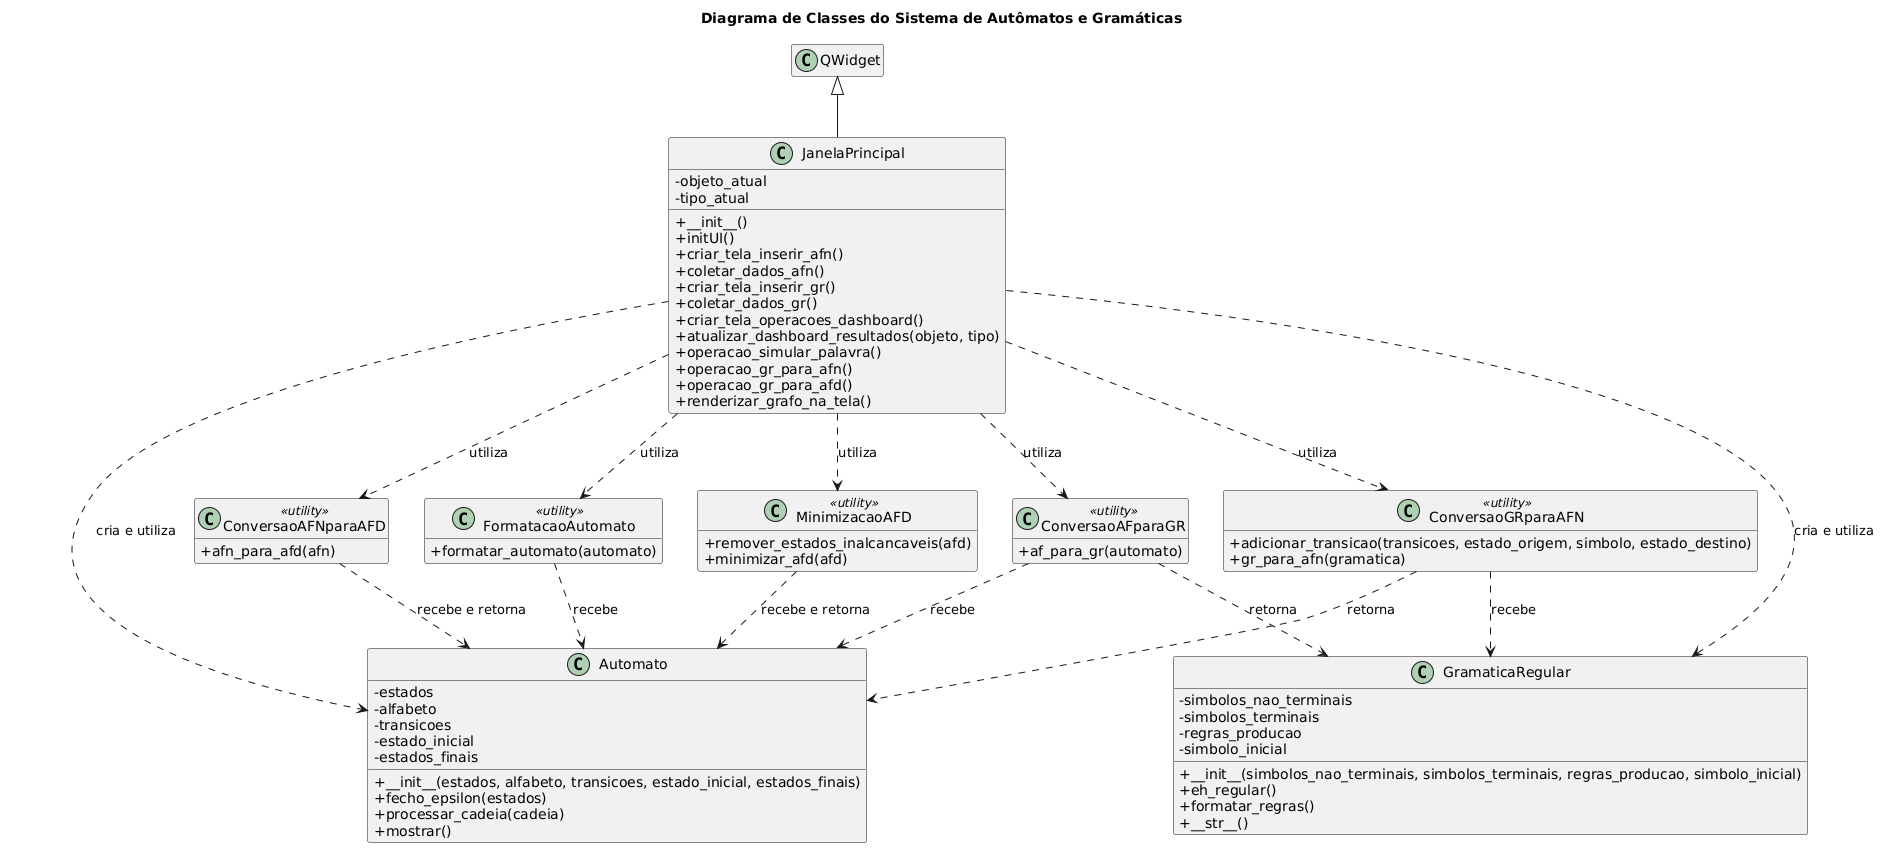

The diagram above was rendered by PlantUML. Its source (embedded in the PNG):
@startuml
title Diagrama de Classes do Sistema de Autômatos e Gramáticas

skinparam classAttributeIconSize 0
hide empty members

class QWidget

class Automato {
    - estados
    - alfabeto
    - transicoes
    - estado_inicial
    - estados_finais

    + __init__(estados, alfabeto, transicoes, estado_inicial, estados_finais)
    + fecho_epsilon(estados)
    + processar_cadeia(cadeia)
    + mostrar()
}

class GramaticaRegular {
    - simbolos_nao_terminais
    - simbolos_terminais
    - regras_producao
    - simbolo_inicial

    + __init__(simbolos_nao_terminais, simbolos_terminais, regras_producao, simbolo_inicial)
    + eh_regular()
    + formatar_regras()
    + __str__()
}

class JanelaPrincipal {
    - objeto_atual
    - tipo_atual

    + __init__()
    + initUI()
    + criar_tela_inserir_afn()
    + coletar_dados_afn()
    + criar_tela_inserir_gr()
    + coletar_dados_gr()
    + criar_tela_operacoes_dashboard()
    + atualizar_dashboard_resultados(objeto, tipo)
    + operacao_simular_palavra()
    + operacao_gr_para_afn()
    + operacao_gr_para_afd()
    + renderizar_grafo_na_tela()
}

class FormatacaoAutomato <<utility>> {
    + formatar_automato(automato)
}

class ConversaoGRparaAFN <<utility>> {
    + adicionar_transicao(transicoes, estado_origem, simbolo, estado_destino)
    + gr_para_afn(gramatica)
}

class ConversaoAFNparaAFD <<utility>> {
    + afn_para_afd(afn)
}

class ConversaoAFparaGR <<utility>> {
    + af_para_gr(automato)
}

class MinimizacaoAFD <<utility>> {
    + remover_estados_inalcancaveis(afd)
    + minimizar_afd(afd)
}

QWidget <|-- JanelaPrincipal

JanelaPrincipal ..> Automato : cria e utiliza
JanelaPrincipal ..> GramaticaRegular : cria e utiliza
JanelaPrincipal ..> FormatacaoAutomato : utiliza
JanelaPrincipal ..> ConversaoGRparaAFN : utiliza
JanelaPrincipal ..> ConversaoAFNparaAFD : utiliza
JanelaPrincipal ..> ConversaoAFparaGR : utiliza
JanelaPrincipal ..> MinimizacaoAFD : utiliza

FormatacaoAutomato ..> Automato : recebe

ConversaoGRparaAFN ..> GramaticaRegular : recebe
ConversaoGRparaAFN ..> Automato : retorna

ConversaoAFNparaAFD ..> Automato : recebe e retorna

ConversaoAFparaGR ..> Automato : recebe
ConversaoAFparaGR ..> GramaticaRegular : retorna

MinimizacaoAFD ..> Automato : recebe e retorna
@enduml